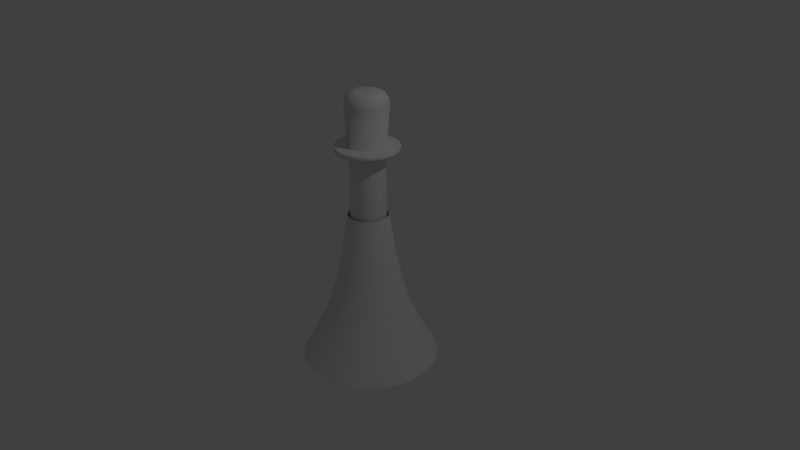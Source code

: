 # Source: ColorDropper.blend  (saved by Blender 2.79.0; exported with 4.5.12 LTS)
import bpy
from mathutils import Matrix  # noqa: F401  (used for matrix-valued properties, if any)

bpy.ops.wm.read_factory_settings(use_empty=True)
scene = bpy.context.scene
scene.name = 'Scene'

# ---- collections
col_collection_1 = bpy.data.collections.new('Collection 1'); scene.collection.children.link(col_collection_1)

# ---- materials (node trees are filled in below, after node groups)
mat_arrowmaterial = bpy.data.materials.new('ArrowMaterial')
mat_arrowmaterial.alpha_threshold = 0.0
mat_arrowmaterial.use_transparent_shadow = False
mat_arrowmaterial.roughness = 0.5

# ---- material node trees

# ---- world
world_world = bpy.data.worlds.new('World'); scene.world = world_world
world_world.color = (0.05088, 0.05088, 0.05088)
world_world.use_sun_shadow = False
world_world.sun_shadow_jitter_overblur = 0.0
world_world.cycles.sampling_method = 'MANUAL'

# ---- cameras
cam_camera = bpy.data.cameras.new('Camera')
cam_camera.clip_end = 100.0
cam_camera.lens = 35.0
cam_camera.sensor_width = 32.0
cam_camera.sensor_height = 18.0
cam_camera.ortho_scale = 7.314
cam_camera.dof.focus_distance = 0.0
cam_camera.dof.aperture_fstop = 128.0

# ---- lights
light_lamp = bpy.data.lights.new('Lamp', 'POINT')
light_lamp.transmission_factor = 0.0
light_lamp.cutoff_distance = 30.0
light_lamp.energy = 100.0
light_lamp.shadow_buffer_clip_start = 1.001
light_lamp.shadow_soft_size = 0.1
light_lamp.shadow_maximum_resolution = 0.006
light_lamp.use_absolute_resolution = True

# ---- meshes
me_cone_001 = bpy.data.meshes.new('Cone.001')
me_cone_001.from_pydata([(5.331e-09, 0.9052, -1.017), (-5.728e-09, 0.2621, 1.018), (0.1766, 0.8878, -1.017), (0.05114, 0.2571, 1.018), (0.3464, 0.8363, -1.017), (0.1003, 0.2422, 1.018), (0.5029, 0.7527, -1.017), (0.1456, 0.218, 1.018), (0.6401, 0.6401, -1.017), (0.1854, 0.1854, 1.018), (0.7527, 0.5029, -1.017), (0.218, 0.1456, 1.018), (0.8363, 0.3464, -1.017), (0.2422, 0.1003, 1.018), (0.8878, 0.1766, -1.017), (0.2571, 0.05114, 1.018), (0.9052, 9.488e-08, -1.017), (0.2621, 7.316e-09, 1.018), (0.8878, -0.1766, -1.017), (0.2571, -0.05114, 1.018), (0.8363, -0.3464, -1.017), (0.2422, -0.1003, 1.018), (0.7527, -0.5029, -1.017), (0.218, -0.1456, 1.018), (0.6401, -0.6401, -1.017), (0.1854, -0.1854, 1.018), (0.5029, -0.7527, -1.017), (0.1456, -0.218, 1.018), (0.3464, -0.8363, -1.017), (0.1003, -0.2422, 1.018), (0.1766, -0.8878, -1.017), (0.05114, -0.2571, 1.018), (-2.896e-07, -0.9052, -1.017), (-9.114e-08, -0.2621, 1.018), (-0.1766, -0.8878, -1.017), (-0.05114, -0.2571, 1.018), (-0.3464, -0.8363, -1.017), (-0.1003, -0.2422, 1.018), (-0.5029, -0.7527, -1.017), (-0.1456, -0.218, 1.018), (-0.6401, -0.6401, -1.017), (-0.1854, -0.1854, 1.018), (-0.7527, -0.5029, -1.017), (-0.218, -0.1456, 1.018), (-0.8363, -0.3464, -1.017), (-0.2422, -0.1003, 1.018), (-0.8878, -0.1766, -1.017), (-0.2571, -0.05114, 1.018), (-0.9052, 9.006e-07, -1.017), (-0.2621, 2.406e-07, 1.018), (-0.8878, 0.1766, -1.017), (-0.2571, 0.05114, 1.018), (-0.8363, 0.3464, -1.017), (-0.2422, 0.1003, 1.018), (-0.7527, 0.5029, -1.017), (-0.218, 0.1456, 1.018), (-0.6401, 0.6401, -1.017), (-0.1854, 0.1854, 1.018), (-0.5029, 0.7527, -1.017), (-0.1456, 0.218, 1.018), (-0.3464, 0.8363, -1.017), (-0.1003, 0.2422, 1.018), (-0.1766, 0.8878, -1.017), (-0.05114, 0.2571, 1.018), (1.095e-08, 0.687, -0.617), (1.271e-08, 0.5432, -0.293), (1.095e-08, 0.4407, 0.03108), (5.331e-09, 0.3549, 0.4312), (0.06923, 0.348, 0.4312), (0.08598, 0.4322, 0.03108), (0.106, 0.5327, -0.293), (0.134, 0.6738, -0.617), (0.1358, 0.3278, 0.4312), (0.1687, 0.4072, 0.03108), (0.2079, 0.5018, -0.293), (0.2629, 0.6347, -0.617), (0.1971, 0.295, 0.4312), (0.2448, 0.3664, 0.03108), (0.3018, 0.4516, -0.293), (0.3817, 0.5712, -0.617), (0.2509, 0.2509, 0.4312), (0.3116, 0.3116, 0.03108), (0.3841, 0.3841, -0.293), (0.4858, 0.4858, -0.617), (0.295, 0.1971, 0.4312), (0.3664, 0.2448, 0.03108), (0.4516, 0.3018, -0.293), (0.5712, 0.3817, -0.617), (0.3278, 0.1358, 0.4312), (0.4072, 0.1687, 0.03108), (0.5018, 0.2079, -0.293), (0.6347, 0.2629, -0.617), (0.348, 0.06923, 0.4312), (0.4322, 0.08598, 0.03108), (0.5327, 0.106, -0.293), (0.6738, 0.134, -0.617), (0.3549, 5.333e-08, 0.4312), (0.4407, 7.965e-08, 0.03108), (0.5432, 9.358e-08, -0.293), (0.687, 9.824e-08, -0.617), (0.348, -0.06923, 0.4312), (0.4322, -0.08598, 0.03108), (0.5327, -0.106, -0.293), (0.6738, -0.134, -0.617), (0.3278, -0.1358, 0.4312), (0.4072, -0.1687, 0.03108), (0.5018, -0.2079, -0.293), (0.6347, -0.2629, -0.617), (0.295, -0.1971, 0.4312), (0.3664, -0.2448, 0.03108), (0.4516, -0.3018, -0.293), (0.5712, -0.3817, -0.617), (0.2509, -0.2509, 0.4312), (0.3116, -0.3116, 0.03108), (0.3841, -0.3841, -0.293), (0.4858, -0.4858, -0.617), (0.1971, -0.295, 0.4312), (0.2448, -0.3664, 0.03108), (0.3018, -0.4516, -0.293), (0.3817, -0.5712, -0.617), (0.1358, -0.3278, 0.4312), (0.1687, -0.4072, 0.03108), (0.2079, -0.5018, -0.293), (0.2629, -0.6347, -0.617), (0.06923, -0.348, 0.4312), (0.08598, -0.4322, 0.03108), (0.106, -0.5327, -0.293), (0.134, -0.6738, -0.617), (-1.103e-07, -0.3549, 0.4312), (-1.326e-07, -0.4407, 0.03108), (-1.643e-07, -0.5432, -0.293), (-2.129e-07, -0.687, -0.617), (-0.06923, -0.348, 0.4312), (-0.08598, -0.4322, 0.03108), (-0.106, -0.5327, -0.293), (-0.134, -0.6738, -0.617), (-0.1358, -0.3278, 0.4312), (-0.1687, -0.4072, 0.03108), (-0.2079, -0.5018, -0.293), (-0.2629, -0.6347, -0.617), (-0.1971, -0.295, 0.4312), (-0.2448, -0.3664, 0.03108), (-0.3018, -0.4516, -0.293), (-0.3817, -0.5712, -0.617), (-0.2509, -0.2509, 0.4312), (-0.3116, -0.3116, 0.03108), (-0.3841, -0.3841, -0.293), (-0.4858, -0.4858, -0.617), (-0.295, -0.1971, 0.4312), (-0.3664, -0.2448, 0.03108), (-0.4516, -0.3018, -0.293), (-0.5712, -0.3817, -0.617), (-0.3278, -0.1358, 0.4312), (-0.4072, -0.1687, 0.03108), (-0.5018, -0.2079, -0.293), (-0.6347, -0.2629, -0.617), (-0.348, -0.06923, 0.4312), (-0.4322, -0.08598, 0.03108), (-0.5327, -0.106, -0.293), (-0.6738, -0.134, -0.617), (-0.3549, 3.692e-07, 0.4312), (-0.4407, 4.719e-07, 0.03108), (-0.5432, 5.771e-07, -0.293), (-0.687, 7.097e-07, -0.617), (-0.348, 0.06923, 0.4312), (-0.4322, 0.08598, 0.03108), (-0.5327, 0.106, -0.293), (-0.6738, 0.134, -0.617), (-0.3278, 0.1358, 0.4312), (-0.4072, 0.1687, 0.03108), (-0.5018, 0.2079, -0.293), (-0.6347, 0.2629, -0.617), (-0.295, 0.1971, 0.4312), (-0.3664, 0.2448, 0.03108), (-0.4516, 0.3018, -0.293), (-0.5712, 0.3817, -0.617), (-0.2509, 0.2509, 0.4312), (-0.3116, 0.3116, 0.03108), (-0.3841, 0.3841, -0.293), (-0.4858, 0.4858, -0.617), (-0.1971, 0.2951, 0.4312), (-0.2448, 0.3664, 0.03108), (-0.3018, 0.4516, -0.293), (-0.3817, 0.5712, -0.617), (-0.1358, 0.3278, 0.4312), (-0.1687, 0.4072, 0.03108), (-0.2079, 0.5018, -0.293), (-0.2629, 0.6347, -0.617), (-0.06923, 0.348, 0.4312), (-0.08598, 0.4322, 0.03108), (-0.106, 0.5327, -0.293), (-0.134, 0.6738, -0.617)], [], [(67, 1, 3, 68), (68, 3, 5, 72), (72, 5, 7, 76), (76, 7, 9, 80), (80, 9, 11, 84), (84, 11, 13, 88), (88, 13, 15, 92), (92, 15, 17, 96), (96, 17, 19, 100), (100, 19, 21, 104), (104, 21, 23, 108), (108, 23, 25, 112), (112, 25, 27, 116), (116, 27, 29, 120), (120, 29, 31, 124), (124, 31, 33, 128), (128, 33, 35, 132), (132, 35, 37, 136), (136, 37, 39, 140), (140, 39, 41, 144), (144, 41, 43, 148), (148, 43, 45, 152), (152, 45, 47, 156), (156, 47, 49, 160), (160, 49, 51, 164), (164, 51, 53, 168), (168, 53, 55, 172), (172, 55, 57, 176), (176, 57, 59, 180), (180, 59, 61, 184), (184, 61, 63, 188), (188, 63, 1, 67), (62, 191, 64, 0), (191, 190, 65, 64), (190, 189, 66, 65), (189, 188, 67, 66), (60, 187, 191, 62), (187, 186, 190, 191), (186, 185, 189, 190), (185, 184, 188, 189), (58, 183, 187, 60), (183, 182, 186, 187), (182, 181, 185, 186), (181, 180, 184, 185), (56, 179, 183, 58), (179, 178, 182, 183), (178, 177, 181, 182), (177, 176, 180, 181), (54, 175, 179, 56), (175, 174, 178, 179), (174, 173, 177, 178), (173, 172, 176, 177), (52, 171, 175, 54), (171, 170, 174, 175), (170, 169, 173, 174), (169, 168, 172, 173), (50, 167, 171, 52), (167, 166, 170, 171), (166, 165, 169, 170), (165, 164, 168, 169), (48, 163, 167, 50), (163, 162, 166, 167), (162, 161, 165, 166), (161, 160, 164, 165), (46, 159, 163, 48), (159, 158, 162, 163), (158, 157, 161, 162), (157, 156, 160, 161), (44, 155, 159, 46), (155, 154, 158, 159), (154, 153, 157, 158), (153, 152, 156, 157), (42, 151, 155, 44), (151, 150, 154, 155), (150, 149, 153, 154), (149, 148, 152, 153), (40, 147, 151, 42), (147, 146, 150, 151), (146, 145, 149, 150), (145, 144, 148, 149), (38, 143, 147, 40), (143, 142, 146, 147), (142, 141, 145, 146), (141, 140, 144, 145), (36, 139, 143, 38), (139, 138, 142, 143), (138, 137, 141, 142), (137, 136, 140, 141), (34, 135, 139, 36), (135, 134, 138, 139), (134, 133, 137, 138), (133, 132, 136, 137), (32, 131, 135, 34), (131, 130, 134, 135), (130, 129, 133, 134), (129, 128, 132, 133), (30, 127, 131, 32), (127, 126, 130, 131), (126, 125, 129, 130), (125, 124, 128, 129), (28, 123, 127, 30), (123, 122, 126, 127), (122, 121, 125, 126), (121, 120, 124, 125), (26, 119, 123, 28), (119, 118, 122, 123), (118, 117, 121, 122), (117, 116, 120, 121), (24, 115, 119, 26), (115, 114, 118, 119), (114, 113, 117, 118), (113, 112, 116, 117), (22, 111, 115, 24), (111, 110, 114, 115), (110, 109, 113, 114), (109, 108, 112, 113), (20, 107, 111, 22), (107, 106, 110, 111), (106, 105, 109, 110), (105, 104, 108, 109), (18, 103, 107, 20), (103, 102, 106, 107), (102, 101, 105, 106), (101, 100, 104, 105), (16, 99, 103, 18), (99, 98, 102, 103), (98, 97, 101, 102), (97, 96, 100, 101), (14, 95, 99, 16), (95, 94, 98, 99), (94, 93, 97, 98), (93, 92, 96, 97), (12, 91, 95, 14), (91, 90, 94, 95), (90, 89, 93, 94), (89, 88, 92, 93), (10, 87, 91, 12), (87, 86, 90, 91), (86, 85, 89, 90), (85, 84, 88, 89), (8, 83, 87, 10), (83, 82, 86, 87), (82, 81, 85, 86), (81, 80, 84, 85), (6, 79, 83, 8), (79, 78, 82, 83), (78, 77, 81, 82), (77, 76, 80, 81), (4, 75, 79, 6), (75, 74, 78, 79), (74, 73, 77, 78), (73, 72, 76, 77), (2, 71, 75, 4), (71, 70, 74, 75), (70, 69, 73, 74), (69, 68, 72, 73), (0, 64, 71, 2), (64, 65, 70, 71), (65, 66, 69, 70), (66, 67, 68, 69)])
me_cone_001.polygons.foreach_set('use_smooth', [True] * 160)
_uv = me_cone_001.uv_layers.new(name='UVMap')
_uv.uv.foreach_set('vector', [2.101, 1.096, 2.101, 1.493, 1.705, 1.493, 1.705, 1.096, 1.705, 1.096, 1.705, 1.493, 1.309, 1.493, 1.309, 1.096, 1.309, 1.096, 1.309, 1.493, 0.9126, 1.493, 0.9126, 1.096, 0.9126, 1.096, 0.9126, 1.493, 0.5163, 1.493, 0.5163, 1.096, 0.5163, 1.096, 0.5163, 1.493, 0.12, 1.493, 0.12, 1.096, 0.12, 1.096, 0.12, 1.493, -0.2762, 1.493, -0.2762, 1.096, -0.2762, 1.096, -0.2762, 1.493, -0.6725, 1.493, -0.6725, 1.096, -0.6725, 1.096, -0.6725, 1.493, -1.069, 1.493, -1.069, 1.096, 2.065, 0.9368, 2.065, 1.471, 1.675, 1.471, 1.675, 0.9368, 1.675, 0.9368, 1.675, 1.471, 1.285, 1.471, 1.285, 0.9368, 1.285, 0.9368, 1.285, 1.471, 0.8956, 1.471, 0.8956, 0.9368, 0.8956, 0.9368, 0.8956, 1.471, 0.5057, 1.471, 0.5057, 0.9368, 0.5057, 0.9368, 0.5057, 1.471, 0.1158, 1.471, 0.1158, 0.9368, 0.1158, 0.9368, 0.1158, 1.471, -0.2741, 1.471, -0.2741, 0.9368, -0.2741, 0.9368, -0.2741, 1.471, -0.664, 1.471, -0.664, 0.9368, -0.664, 0.9368, -0.664, 1.471, -1.054, 1.471, -1.054, 0.9368, 2.072, 1.108, 2.072, 1.497, 1.683, 1.497, 1.683, 1.108, 1.683, 1.108, 1.683, 1.497, 1.293, 1.497, 1.293, 1.108, 1.293, 1.108, 1.293, 1.497, 0.9036, 1.497, 0.9036, 1.108, 0.9036, 1.108, 0.9036, 1.497, 0.514, 1.497, 0.514, 1.108, 0.514, 1.108, 0.514, 1.497, 0.1244, 1.497, 0.1244, 1.108, 0.1244, 1.108, 0.1244, 1.497, -0.2652, 1.497, -0.2652, 1.108, -0.2652, 1.108, -0.2652, 1.497, -0.6548, 1.497, -0.6548, 1.108, -0.6548, 1.108, -0.6548, 1.497, -1.044, 1.497, -1.044, 1.108, 2.057, 1.091, 2.057, 1.479, 1.669, 1.479, 1.669, 1.091, 1.669, 1.091, 1.669, 1.479, 1.282, 1.479, 1.282, 1.091, 1.282, 1.091, 1.282, 1.479, 0.8941, 1.479, 0.8941, 1.091, 0.8941, 1.091, 0.8941, 1.479, 0.5066, 1.479, 0.5066, 1.091, 0.5066, 1.091, 0.5066, 1.479, 0.119, 1.479, 0.119, 1.091, 0.119, 1.091, 0.119, 1.479, -0.2686, 1.479, -0.2686, 1.091, -0.2686, 1.091, -0.2686, 1.479, -0.6562, 1.479, -0.6562, 1.091, -0.6562, 1.091, -0.6562, 1.479, -1.044, 1.479, -1.044, 1.091, -0.6562, -0.4589, -0.6562, -0.07134, -1.044, -0.07134, -1.044, -0.4589, -0.6562, -0.07134, -0.6562, 0.3162, -1.044, 0.3162, -1.044, -0.07134, -0.6562, 0.3162, -0.6562, 0.7038, -1.044, 0.7038, -1.044, 0.3162, -0.6562, 0.7038, -0.6562, 1.091, -1.044, 1.091, -1.044, 0.7038, -0.2686, -0.4589, -0.2686, -0.07134, -0.6562, -0.07134, -0.6562, -0.4589, -0.2686, -0.07134, -0.2686, 0.3162, -0.6562, 0.3162, -0.6562, -0.07134, -0.2686, 0.3162, -0.2686, 0.7038, -0.6562, 0.7038, -0.6562, 0.3162, -0.2686, 0.7038, -0.2686, 1.091, -0.6562, 1.091, -0.6562, 0.7038, 0.119, -0.4589, 0.119, -0.07134, -0.2686, -0.07134, -0.2686, -0.4589, 0.119, -0.07134, 0.119, 0.3162, -0.2686, 0.3162, -0.2686, -0.07134, 0.119, 0.3162, 0.119, 0.7038, -0.2686, 0.7038, -0.2686, 0.3162, 0.119, 0.7038, 0.119, 1.091, -0.2686, 1.091, -0.2686, 0.7038, 0.5066, -0.4589, 0.5066, -0.07134, 0.119, -0.07134, 0.119, -0.4589, 0.5066, -0.07134, 0.5066, 0.3162, 0.119, 0.3162, 0.119, -0.07134, 0.5066, 0.3162, 0.5066, 0.7038, 0.119, 0.7038, 0.119, 0.3162, 0.5066, 0.7038, 0.5066, 1.091, 0.119, 1.091, 0.119, 0.7038, 0.8941, -0.4589, 0.8941, -0.07134, 0.5066, -0.07134, 0.5066, -0.4589, 0.8941, -0.07134, 0.8941, 0.3162, 0.5066, 0.3162, 0.5066, -0.07134, 0.8941, 0.3162, 0.8941, 0.7038, 0.5066, 0.7038, 0.5066, 0.3162, 0.8941, 0.7038, 0.8941, 1.091, 0.5066, 1.091, 0.5066, 0.7038, 1.282, -0.4589, 1.282, -0.07134, 0.8941, -0.07134, 0.8941, -0.4589, 1.282, -0.07134, 1.282, 0.3162, 0.8941, 0.3162, 0.8941, -0.07134, 1.282, 0.3162, 1.282, 0.7038, 0.8941, 0.7038, 0.8941, 0.3162, 1.282, 0.7038, 1.282, 1.091, 0.8941, 1.091, 0.8941, 0.7038, 1.669, -0.4589, 1.669, -0.07134, 1.282, -0.07134, 1.282, -0.4589, 1.669, -0.07134, 1.669, 0.3162, 1.282, 0.3162, 1.282, -0.07134, 1.669, 0.3162, 1.669, 0.7038, 1.282, 0.7038, 1.282, 0.3162, 1.669, 0.7038, 1.669, 1.091, 1.282, 1.091, 1.282, 0.7038, 2.057, -0.4589, 2.057, -0.07134, 1.669, -0.07134, 1.669, -0.4589, 2.057, -0.07134, 2.057, 0.3162, 1.669, 0.3162, 1.669, -0.07134, 2.057, 0.3162, 2.057, 0.7038, 1.669, 0.7038, 1.669, 0.3162, 2.057, 0.7038, 2.057, 1.091, 1.669, 1.091, 1.669, 0.7038, -0.6548, -0.4507, -0.6548, -0.06109, -1.044, -0.06109, -1.044, -0.4507, -0.6548, -0.06109, -0.6548, 0.3285, -1.044, 0.3285, -1.044, -0.06109, -0.6548, 0.3285, -0.6548, 0.7181, -1.044, 0.7181, -1.044, 0.3285, -0.6548, 0.7181, -0.6548, 1.108, -1.044, 1.108, -1.044, 0.7181, -0.2652, -0.4507, -0.2652, -0.06109, -0.6548, -0.06109, -0.6548, -0.4507, -0.2652, -0.06109, -0.2652, 0.3285, -0.6548, 0.3285, -0.6548, -0.06109, -0.2652, 0.3285, -0.2652, 0.7181, -0.6548, 0.7181, -0.6548, 0.3285, -0.2652, 0.7181, -0.2652, 1.108, -0.6548, 1.108, -0.6548, 0.7181, 0.1244, -0.4507, 0.1244, -0.06109, -0.2652, -0.06109, -0.2652, -0.4507, 0.1244, -0.06109, 0.1244, 0.3285, -0.2652, 0.3285, -0.2652, -0.06109, 0.1244, 0.3285, 0.1244, 0.7181, -0.2652, 0.7181, -0.2652, 0.3285, 0.1244, 0.7181, 0.1244, 1.108, -0.2652, 1.108, -0.2652, 0.7181, 0.514, -0.4507, 0.514, -0.06109, 0.1244, -0.06109, 0.1244, -0.4507, 0.514, -0.06109, 0.514, 0.3285, 0.1244, 0.3285, 0.1244, -0.06109, 0.514, 0.3285, 0.514, 0.7181, 0.1244, 0.7181, 0.1244, 0.3285, 0.514, 0.7181, 0.514, 1.108, 0.1244, 1.108, 0.1244, 0.7181, 0.9036, -0.4507, 0.9036, -0.06109, 0.514, -0.06109, 0.514, -0.4507, 0.9036, -0.06109, 0.9036, 0.3285, 0.514, 0.3285, 0.514, -0.06109, 0.9036, 0.3285, 0.9036, 0.7181, 0.514, 0.7181, 0.514, 0.3285, 0.9036, 0.7181, 0.9036, 1.108, 0.514, 1.108, 0.514, 0.7181, 1.293, -0.4507, 1.293, -0.06109, 0.9036, -0.06109, 0.9036, -0.4507, 1.293, -0.06109, 1.293, 0.3285, 0.9036, 0.3285, 0.9036, -0.06109, 1.293, 0.3285, 1.293, 0.7181, 0.9036, 0.7181, 0.9036, 0.3285, 1.293, 0.7181, 1.293, 1.108, 0.9036, 1.108, 0.9036, 0.7181, 1.683, -0.4507, 1.683, -0.06109, 1.293, -0.06109, 1.293, -0.4507, 1.683, -0.06109, 1.683, 0.3285, 1.293, 0.3285, 1.293, -0.06109, 1.683, 0.3285, 1.683, 0.7181, 1.293, 0.7181, 1.293, 0.3285, 1.683, 0.7181, 1.683, 1.108, 1.293, 1.108, 1.293, 0.7181, 2.072, -0.4507, 2.072, -0.06109, 1.683, -0.06109, 1.683, -0.4507, 2.072, -0.06109, 2.072, 0.3285, 1.683, 0.3285, 1.683, -0.06109, 2.072, 0.3285, 2.072, 0.7181, 1.683, 0.7181, 1.683, 0.3285, 2.072, 0.7181, 2.072, 1.108, 1.683, 1.108, 1.683, 0.7181, -0.664, -0.4666, -0.664, -0.0564, -1.054, -0.0564, -1.054, -0.4666, -0.664, -0.0564, -0.664, 0.2626, -1.054, 0.2626, -1.054, -0.0564, -0.664, 0.2626, -0.664, 0.5685, -1.054, 0.5685, -1.054, 0.2626, -0.664, 0.5685, -0.664, 0.9368, -1.054, 0.9368, -1.054, 0.5685, -0.2741, -0.4666, -0.2741, -0.0564, -0.664, -0.0564, -0.664, -0.4666, -0.2741, -0.0564, -0.2741, 0.2626, -0.664, 0.2626, -0.664, -0.0564, -0.2741, 0.2626, -0.2741, 0.5685, -0.664, 0.5685, -0.664, 0.2626, -0.2741, 0.5685, -0.2741, 0.9368, -0.664, 0.9368, -0.664, 0.5685, 0.1158, -0.4666, 0.1158, -0.0564, -0.2741, -0.0564, -0.2741, -0.4666, 0.1158, -0.0564, 0.1158, 0.2626, -0.2741, 0.2626, -0.2741, -0.0564, 0.1158, 0.2626, 0.1158, 0.5685, -0.2741, 0.5685, -0.2741, 0.2626, 0.1158, 0.5685, 0.1158, 0.9368, -0.2741, 0.9368, -0.2741, 0.5685, 0.5057, -0.4666, 0.5057, -0.0564, 0.1158, -0.0564, 0.1158, -0.4666, 0.5057, -0.0564, 0.5057, 0.2626, 0.1158, 0.2626, 0.1158, -0.0564, 0.5057, 0.2626, 0.5057, 0.5685, 0.1158, 0.5685, 0.1158, 0.2626, 0.5057, 0.5685, 0.5057, 0.9368, 0.1158, 0.9368, 0.1158, 0.5685, 0.8956, -0.4666, 0.8956, -0.0564, 0.5057, -0.0564, 0.5057, -0.4666, 0.8956, -0.0564, 0.8956, 0.2626, 0.5057, 0.2626, 0.5057, -0.0564, 0.8956, 0.2626, 0.8956, 0.5685, 0.5057, 0.5685, 0.5057, 0.2626, 0.8956, 0.5685, 0.8956, 0.9368, 0.5057, 0.9368, 0.5057, 0.5685, 1.285, -0.4666, 1.285, -0.0564, 0.8956, -0.0564, 0.8956, -0.4666, 1.285, -0.0564, 1.285, 0.2626, 0.8956, 0.2626, 0.8956, -0.0564, 1.285, 0.2626, 1.285, 0.5685, 0.8956, 0.5685, 0.8956, 0.2626, 1.285, 0.5685, 1.285, 0.9368, 0.8956, 0.9368, 0.8956, 0.5685, 1.675, -0.4666, 1.675, -0.0564, 1.285, -0.0564, 1.285, -0.4666, 1.675, -0.0564, 1.675, 0.2626, 1.285, 0.2626, 1.285, -0.0564, 1.675, 0.2626, 1.675, 0.5685, 1.285, 0.5685, 1.285, 0.2626, 1.675, 0.5685, 1.675, 0.9368, 1.285, 0.9368, 1.285, 0.5685, 2.065, -0.4666, 2.065, -0.0564, 1.675, -0.0564, 1.675, -0.4666, 2.065, -0.0564, 2.065, 0.2626, 1.675, 0.2626, 1.675, -0.0564, 2.065, 0.2626, 2.065, 0.5685, 1.675, 0.5685, 1.675, 0.2626, 2.065, 0.5685, 2.065, 0.9368, 1.675, 0.9368, 1.675, 0.5685, -0.6725, -0.4886, -0.6725, -0.09236, -1.069, -0.09236, -1.069, -0.4886, -0.6725, -0.09236, -0.6725, 0.3039, -1.069, 0.3039, -1.069, -0.09236, -0.6725, 0.3039, -0.6725, 0.7002, -1.069, 0.7002, -1.069, 0.3039, -0.6725, 0.7002, -0.6725, 1.096, -1.069, 1.096, -1.069, 0.7002, -0.2762, -0.4886, -0.2762, -0.09236, -0.6725, -0.09236, -0.6725, -0.4886, -0.2762, -0.09236, -0.2762, 0.3039, -0.6725, 0.3039, -0.6725, -0.09236, -0.2762, 0.3039, -0.2762, 0.7002, -0.6725, 0.7002, -0.6725, 0.3039, -0.2762, 0.7002, -0.2762, 1.096, -0.6725, 1.096, -0.6725, 0.7002, 0.12, -0.4886, 0.12, -0.09236, -0.2762, -0.09236, -0.2762, -0.4886, 0.12, -0.09236, 0.12, 0.3039, -0.2762, 0.3039, -0.2762, -0.09236, 0.12, 0.3039, 0.12, 0.7002, -0.2762, 0.7002, -0.2762, 0.3039, 0.12, 0.7002, 0.12, 1.096, -0.2762, 1.096, -0.2762, 0.7002, 0.5163, -0.4886, 0.5163, -0.09236, 0.12, -0.09236, 0.12, -0.4886, 0.5163, -0.09236, 0.5163, 0.3039, 0.12, 0.3039, 0.12, -0.09236, 0.5163, 0.3039, 0.5163, 0.7002, 0.12, 0.7002, 0.12, 0.3039, 0.5163, 0.7002, 0.5163, 1.096, 0.12, 1.096, 0.12, 0.7002, 0.9126, -0.4886, 0.9126, -0.09236, 0.5163, -0.09236, 0.5163, -0.4886, 0.9126, -0.09236, 0.9126, 0.3039, 0.5163, 0.3039, 0.5163, -0.09236, 0.9126, 0.3039, 0.9126, 0.7002, 0.5163, 0.7002, 0.5163, 0.3039, 0.9126, 0.7002, 0.9126, 1.096, 0.5163, 1.096, 0.5163, 0.7002, 1.309, -0.4886, 1.309, -0.09236, 0.9126, -0.09236, 0.9126, -0.4886, 1.309, -0.09236, 1.309, 0.3039, 0.9126, 0.3039, 0.9126, -0.09236, 1.309, 0.3039, 1.309, 0.7002, 0.9126, 0.7002, 0.9126, 0.3039, 1.309, 0.7002, 1.309, 1.096, 0.9126, 1.096, 0.9126, 0.7002, 1.705, -0.4886, 1.705, -0.09236, 1.309, -0.09236, 1.309, -0.4886, 1.705, -0.09236, 1.705, 0.3039, 1.309, 0.3039, 1.309, -0.09236, 1.705, 0.3039, 1.705, 0.7002, 1.309, 0.7002, 1.309, 0.3039, 1.705, 0.7002, 1.705, 1.096, 1.309, 1.096, 1.309, 0.7002, 2.101, -0.4886, 2.101, -0.09236, 1.705, -0.09236, 1.705, -0.4886, 2.101, -0.09236, 2.101, 0.3039, 1.705, 0.3039, 1.705, -0.09236, 2.101, 0.3039, 2.101, 0.7002, 1.705, 0.7002, 1.705, 0.3039, 2.101, 0.7002, 2.101, 1.096, 1.705, 1.096, 1.705, 0.7002])
_uv.active_render = True
_uv = me_cone_001.uv_layers.new(name='UVMap.001')
_uv.uv.foreach_set('vector', [1.009, 0.612, 1.009, 0.9995, 0.8857, 0.9995, 0.8857, 0.612, 0.8857, 0.612, 0.8857, 0.9995, 0.7626, 0.9995, 0.7626, 0.612, 0.7626, 0.612, 0.7626, 0.9995, 0.6395, 0.9995, 0.6395, 0.612, 0.6395, 0.612, 0.6395, 0.9995, 0.5163, 0.9995, 0.5163, 0.612, 0.5163, 0.612, 0.5163, 0.9995, 0.3932, 0.9995, 0.3932, 0.612, 0.3932, 0.612, 0.3932, 0.9995, 0.27, 0.9995, 0.27, 0.612, 0.27, 0.612, 0.27, 0.9995, 0.1469, 0.9995, 0.1469, 0.612, 0.1469, 0.612, 0.1469, 0.9995, 0.02375, 0.9995, 0.02375, 0.612, 0.9976, 0.6084, 0.9976, 0.9966, 0.8765, 0.9966, 0.8765, 0.6084, 0.8765, 0.6084, 0.8765, 0.9966, 0.7553, 0.9966, 0.7553, 0.6084, 0.7553, 0.6084, 0.7553, 0.9966, 0.6342, 0.9966, 0.6342, 0.6084, 0.6342, 0.6084, 0.6342, 0.9966, 0.513, 0.9966, 0.513, 0.6084, 0.513, 0.6084, 0.513, 0.9966, 0.3919, 0.9966, 0.3919, 0.6084, 0.3919, 0.6084, 0.3919, 0.9966, 0.2707, 0.9966, 0.2707, 0.6084, 0.2707, 0.6084, 0.2707, 0.9966, 0.1495, 0.9966, 0.1495, 0.6084, 0.1495, 0.6084, 0.1495, 0.9966, 0.02838, 0.9966, 0.02838, 0.6084, 0.9999, 0.6124, 0.9999, 1.0, 0.8788, 1.0, 0.8788, 0.6124, 0.8788, 0.6124, 0.8788, 1.0, 0.7577, 1.0, 0.7577, 0.6124, 0.7577, 0.6124, 0.7577, 1.0, 0.6367, 1.0, 0.6367, 0.6124, 0.6367, 0.6124, 0.6367, 1.0, 0.5156, 1.0, 0.5156, 0.6124, 0.5156, 0.6124, 0.5156, 1.0, 0.3945, 1.0, 0.3945, 0.6124, 0.3945, 0.6124, 0.3945, 1.0, 0.2735, 1.0, 0.2735, 0.6124, 0.2735, 0.6124, 0.2735, 1.0, 0.1524, 1.0, 0.1524, 0.6124, 0.1524, 0.6124, 0.1524, 1.0, 0.0313, 1.0, 0.0313, 0.6124, 0.995, 0.6118, 0.995, 0.9977, 0.8746, 0.9977, 0.8746, 0.6118, 0.8746, 0.6118, 0.8746, 0.9977, 0.7542, 0.9977, 0.7542, 0.6118, 0.7542, 0.6118, 0.7542, 0.9977, 0.6337, 0.9977, 0.6337, 0.6118, 0.6337, 0.6118, 0.6337, 0.9977, 0.5133, 0.9977, 0.5133, 0.6118, 0.5133, 0.6118, 0.5133, 0.9977, 0.3928, 0.9977, 0.3928, 0.6118, 0.3928, 0.6118, 0.3928, 0.9977, 0.2724, 0.9977, 0.2724, 0.6118, 0.2724, 0.6118, 0.2724, 0.9977, 0.152, 0.9977, 0.152, 0.6118, 0.152, 0.6118, 0.152, 0.9977, 0.03152, 0.9977, 0.03152, 0.6118, 0.152, 0.01521, 0.152, 0.3998, 0.03152, 0.3998, 0.03152, 0.01521, 0.152, 0.3998, 0.152, 0.4807, 0.03152, 0.4807, 0.03152, 0.3998, 0.152, 0.4807, 0.152, 0.5492, 0.03152, 0.5492, 0.03152, 0.4807, 0.152, 0.5492, 0.152, 0.6118, 0.03152, 0.6118, 0.03152, 0.5492, 0.2724, 0.01521, 0.2724, 0.3998, 0.152, 0.3998, 0.152, 0.01521, 0.2724, 0.3998, 0.2724, 0.4807, 0.152, 0.4807, 0.152, 0.3998, 0.2724, 0.4807, 0.2724, 0.5492, 0.152, 0.5492, 0.152, 0.4807, 0.2724, 0.5492, 0.2724, 0.6118, 0.152, 0.6118, 0.152, 0.5492, 0.3928, 0.01521, 0.3928, 0.3998, 0.2724, 0.3998, 0.2724, 0.01521, 0.3928, 0.3998, 0.3928, 0.4807, 0.2724, 0.4807, 0.2724, 0.3998, 0.3928, 0.4807, 0.3928, 0.5492, 0.2724, 0.5492, 0.2724, 0.4807, 0.3928, 0.5492, 0.3928, 0.6118, 0.2724, 0.6118, 0.2724, 0.5492, 0.5133, 0.01521, 0.5133, 0.3998, 0.3928, 0.3998, 0.3928, 0.01521, 0.5133, 0.3998, 0.5133, 0.4807, 0.3928, 0.4807, 0.3928, 0.3998, 0.5133, 0.4807, 0.5133, 0.5492, 0.3928, 0.5492, 0.3928, 0.4807, 0.5133, 0.5492, 0.5133, 0.6118, 0.3928, 0.6118, 0.3928, 0.5492, 0.6337, 0.01521, 0.6337, 0.3998, 0.5133, 0.3998, 0.5133, 0.01521, 0.6337, 0.3998, 0.6337, 0.4807, 0.5133, 0.4807, 0.5133, 0.3998, 0.6337, 0.4807, 0.6337, 0.5492, 0.5133, 0.5492, 0.5133, 0.4807, 0.6337, 0.5492, 0.6337, 0.6118, 0.5133, 0.6118, 0.5133, 0.5492, 0.7542, 0.01521, 0.7542, 0.3998, 0.6337, 0.3998, 0.6337, 0.01521, 0.7542, 0.3998, 0.7542, 0.4807, 0.6337, 0.4807, 0.6337, 0.3998, 0.7542, 0.4807, 0.7542, 0.5492, 0.6337, 0.5492, 0.6337, 0.4807, 0.7542, 0.5492, 0.7542, 0.6118, 0.6337, 0.6118, 0.6337, 0.5492, 0.8746, 0.01521, 0.8746, 0.3998, 0.7542, 0.3998, 0.7542, 0.01521, 0.8746, 0.3998, 0.8746, 0.4807, 0.7542, 0.4807, 0.7542, 0.3998, 0.8746, 0.4807, 0.8746, 0.5492, 0.7542, 0.5492, 0.7542, 0.4807, 0.8746, 0.5492, 0.8746, 0.6118, 0.7542, 0.6118, 0.7542, 0.5492, 0.995, 0.01521, 0.995, 0.3998, 0.8746, 0.3998, 0.8746, 0.01521, 0.995, 0.3998, 0.995, 0.4807, 0.8746, 0.4807, 0.8746, 0.3998, 0.995, 0.4807, 0.995, 0.5492, 0.8746, 0.5492, 0.8746, 0.4807, 0.995, 0.5492, 0.995, 0.6118, 0.8746, 0.6118, 0.8746, 0.5492, 0.1524, 0.01668, 0.1524, 0.4001, 0.0313, 0.4001, 0.0313, 0.01668, 0.1524, 0.4001, 0.1524, 0.4817, 0.0313, 0.4817, 0.0313, 0.4001, 0.1524, 0.4817, 0.1524, 0.5495, 0.0313, 0.5495, 0.0313, 0.4817, 0.1524, 0.5495, 0.1524, 0.6124, 0.0313, 0.6124, 0.0313, 0.5495, 0.2735, 0.01668, 0.2735, 0.4001, 0.1524, 0.4001, 0.1524, 0.01668, 0.2735, 0.4001, 0.2735, 0.4817, 0.1524, 0.4817, 0.1524, 0.4001, 0.2735, 0.4817, 0.2735, 0.5495, 0.1524, 0.5495, 0.1524, 0.4817, 0.2735, 0.5495, 0.2735, 0.6124, 0.1524, 0.6124, 0.1524, 0.5495, 0.3945, 0.01668, 0.3945, 0.4001, 0.2735, 0.4001, 0.2735, 0.01668, 0.3945, 0.4001, 0.3945, 0.4817, 0.2735, 0.4817, 0.2735, 0.4001, 0.3945, 0.4817, 0.3945, 0.5495, 0.2735, 0.5495, 0.2735, 0.4817, 0.3945, 0.5495, 0.3945, 0.6124, 0.2735, 0.6124, 0.2735, 0.5495, 0.5156, 0.01668, 0.5156, 0.4001, 0.3945, 0.4001, 0.3945, 0.01668, 0.5156, 0.4001, 0.5156, 0.4817, 0.3945, 0.4817, 0.3945, 0.4001, 0.5156, 0.4817, 0.5156, 0.5495, 0.3945, 0.5495, 0.3945, 0.4817, 0.5156, 0.5495, 0.5156, 0.6124, 0.3945, 0.6124, 0.3945, 0.5495, 0.6367, 0.01668, 0.6367, 0.4001, 0.5156, 0.4001, 0.5156, 0.01668, 0.6367, 0.4001, 0.6367, 0.4817, 0.5156, 0.4817, 0.5156, 0.4001, 0.6367, 0.4817, 0.6367, 0.5495, 0.5156, 0.5495, 0.5156, 0.4817, 0.6367, 0.5495, 0.6367, 0.6124, 0.5156, 0.6124, 0.5156, 0.5495, 0.7577, 0.01668, 0.7577, 0.4001, 0.6367, 0.4001, 0.6367, 0.01668, 0.7577, 0.4001, 0.7577, 0.4817, 0.6367, 0.4817, 0.6367, 0.4001, 0.7577, 0.4817, 0.7577, 0.5495, 0.6367, 0.5495, 0.6367, 0.4817, 0.7577, 0.5495, 0.7577, 0.6124, 0.6367, 0.6124, 0.6367, 0.5495, 0.8788, 0.01668, 0.8788, 0.4001, 0.7577, 0.4001, 0.7577, 0.01668, 0.8788, 0.4001, 0.8788, 0.4817, 0.7577, 0.4817, 0.7577, 0.4001, 0.8788, 0.4817, 0.8788, 0.5495, 0.7577, 0.5495, 0.7577, 0.4817, 0.8788, 0.5495, 0.8788, 0.6124, 0.7577, 0.6124, 0.7577, 0.5495, 0.9999, 0.01668, 0.9999, 0.4001, 0.8788, 0.4001, 0.8788, 0.01668, 0.9999, 0.4001, 0.9999, 0.4817, 0.8788, 0.4817, 0.8788, 0.4001, 0.9999, 0.4817, 0.9999, 0.5495, 0.8788, 0.5495, 0.8788, 0.4817, 0.9999, 0.5495, 0.9999, 0.6124, 0.8788, 0.6124, 0.8788, 0.5495, 0.1495, 0.01385, 0.1495, 0.4002, 0.02838, 0.4002, 0.02838, 0.01385, 0.1495, 0.4002, 0.1495, 0.4761, 0.02838, 0.4761, 0.02838, 0.4002, 0.1495, 0.4761, 0.1495, 0.5466, 0.02838, 0.5466, 0.02838, 0.4761, 0.1495, 0.5466, 0.1495, 0.6084, 0.02838, 0.6084, 0.02838, 0.5466, 0.2707, 0.01385, 0.2707, 0.4002, 0.1495, 0.4002, 0.1495, 0.01385, 0.2707, 0.4002, 0.2707, 0.4761, 0.1495, 0.4761, 0.1495, 0.4002, 0.2707, 0.4761, 0.2707, 0.5466, 0.1495, 0.5466, 0.1495, 0.4761, 0.2707, 0.5466, 0.2707, 0.6084, 0.1495, 0.6084, 0.1495, 0.5466, 0.3919, 0.01385, 0.3919, 0.4002, 0.2707, 0.4002, 0.2707, 0.01385, 0.3919, 0.4002, 0.3919, 0.4761, 0.2707, 0.4761, 0.2707, 0.4002, 0.3919, 0.4761, 0.3919, 0.5466, 0.2707, 0.5466, 0.2707, 0.4761, 0.3919, 0.5466, 0.3919, 0.6084, 0.2707, 0.6084, 0.2707, 0.5466, 0.513, 0.01385, 0.513, 0.4002, 0.3919, 0.4002, 0.3919, 0.01385, 0.513, 0.4002, 0.513, 0.4761, 0.3919, 0.4761, 0.3919, 0.4002, 0.513, 0.4761, 0.513, 0.5466, 0.3919, 0.5466, 0.3919, 0.4761, 0.513, 0.5466, 0.513, 0.6084, 0.3919, 0.6084, 0.3919, 0.5466, 0.6342, 0.01385, 0.6342, 0.4002, 0.513, 0.4002, 0.513, 0.01385, 0.6342, 0.4002, 0.6342, 0.4761, 0.513, 0.4761, 0.513, 0.4002, 0.6342, 0.4761, 0.6342, 0.5466, 0.513, 0.5466, 0.513, 0.4761, 0.6342, 0.5466, 0.6342, 0.6084, 0.513, 0.6084, 0.513, 0.5466, 0.7553, 0.01385, 0.7553, 0.4002, 0.6342, 0.4002, 0.6342, 0.01385, 0.7553, 0.4002, 0.7553, 0.4761, 0.6342, 0.4761, 0.6342, 0.4002, 0.7553, 0.4761, 0.7553, 0.5466, 0.6342, 0.5466, 0.6342, 0.4761, 0.7553, 0.5466, 0.7553, 0.6084, 0.6342, 0.6084, 0.6342, 0.5466, 0.8765, 0.01385, 0.8765, 0.4002, 0.7553, 0.4002, 0.7553, 0.01385, 0.8765, 0.4002, 0.8765, 0.4761, 0.7553, 0.4761, 0.7553, 0.4002, 0.8765, 0.4761, 0.8765, 0.5466, 0.7553, 0.5466, 0.7553, 0.4761, 0.8765, 0.5466, 0.8765, 0.6084, 0.7553, 0.6084, 0.7553, 0.5466, 0.9976, 0.01385, 0.9976, 0.4002, 0.8765, 0.4002, 0.8765, 0.01385, 0.9976, 0.4002, 0.9976, 0.4761, 0.8765, 0.4761, 0.8765, 0.4002, 0.9976, 0.4761, 0.9976, 0.5466, 0.8765, 0.5466, 0.8765, 0.4761, 0.9976, 0.5466, 0.9976, 0.6084, 0.8765, 0.6084, 0.8765, 0.5466, 0.1469, 0.00991, 0.1469, 0.3991, 0.02375, 0.3991, 0.02375, 0.00991, 0.1469, 0.3991, 0.1469, 0.4796, 0.02375, 0.4796, 0.02375, 0.3991, 0.1469, 0.4796, 0.1469, 0.5492, 0.02375, 0.5492, 0.02375, 0.4796, 0.1469, 0.5492, 0.1469, 0.612, 0.02375, 0.612, 0.02375, 0.5492, 0.27, 0.00991, 0.27, 0.3991, 0.1469, 0.3991, 0.1469, 0.00991, 0.27, 0.3991, 0.27, 0.4796, 0.1469, 0.4796, 0.1469, 0.3991, 0.27, 0.4796, 0.27, 0.5492, 0.1469, 0.5492, 0.1469, 0.4796, 0.27, 0.5492, 0.27, 0.612, 0.1469, 0.612, 0.1469, 0.5492, 0.3932, 0.00991, 0.3932, 0.3991, 0.27, 0.3991, 0.27, 0.00991, 0.3932, 0.3991, 0.3932, 0.4796, 0.27, 0.4796, 0.27, 0.3991, 0.3932, 0.4796, 0.3932, 0.5492, 0.27, 0.5492, 0.27, 0.4796, 0.3932, 0.5492, 0.3932, 0.612, 0.27, 0.612, 0.27, 0.5492, 0.5163, 0.00991, 0.5163, 0.3991, 0.3932, 0.3991, 0.3932, 0.00991, 0.5163, 0.3991, 0.5163, 0.4796, 0.3932, 0.4796, 0.3932, 0.3991, 0.5163, 0.4796, 0.5163, 0.5492, 0.3932, 0.5492, 0.3932, 0.4796, 0.5163, 0.5492, 0.5163, 0.612, 0.3932, 0.612, 0.3932, 0.5492, 0.6395, 0.00991, 0.6395, 0.3991, 0.5163, 0.3991, 0.5163, 0.00991, 0.6395, 0.3991, 0.6395, 0.4796, 0.5163, 0.4796, 0.5163, 0.3991, 0.6395, 0.4796, 0.6395, 0.5492, 0.5163, 0.5492, 0.5163, 0.4796, 0.6395, 0.5492, 0.6395, 0.612, 0.5163, 0.612, 0.5163, 0.5492, 0.7626, 0.00991, 0.7626, 0.3991, 0.6395, 0.3991, 0.6395, 0.00991, 0.7626, 0.3991, 0.7626, 0.4796, 0.6395, 0.4796, 0.6395, 0.3991, 0.7626, 0.4796, 0.7626, 0.5492, 0.6395, 0.5492, 0.6395, 0.4796, 0.7626, 0.5492, 0.7626, 0.612, 0.6395, 0.612, 0.6395, 0.5492, 0.8857, 0.00991, 0.8857, 0.3991, 0.7626, 0.3991, 0.7626, 0.00991, 0.8857, 0.3991, 0.8857, 0.4796, 0.7626, 0.4796, 0.7626, 0.3991, 0.8857, 0.4796, 0.8857, 0.5492, 0.7626, 0.5492, 0.7626, 0.4796, 0.8857, 0.5492, 0.8857, 0.612, 0.7626, 0.612, 0.7626, 0.5492, 1.009, 0.00991, 1.009, 0.3991, 0.8857, 0.3991, 0.8857, 0.00991, 1.009, 0.3991, 1.009, 0.4796, 0.8857, 0.4796, 0.8857, 0.3991, 1.009, 0.4796, 1.009, 0.5492, 0.8857, 0.5492, 0.8857, 0.4796, 1.009, 0.5492, 1.009, 0.612, 0.8857, 0.612, 0.8857, 0.5492])
me_cone_001.materials.append(mat_arrowmaterial)
me_cone_001.use_remesh_preserve_volume = False
me_cone_001.use_remesh_preserve_attributes = False
me_cone_001.use_mirror_vertex_groups = False
me_cone_001.update()
me_cylinder_002 = bpy.data.meshes.new('Cylinder.002')
me_cylinder_002.from_pydata([(8.137e-08, 0.1958, -0.8306), (8.137e-08, 0.1958, -0.5649), (0.07072, 0.1825, -0.8306), (0.07072, 0.1825, -0.5649), (0.1319, 0.1447, -0.8306), (0.1319, 0.1447, -0.5649), (0.1752, 0.08726, -0.8306), (0.1752, 0.08726, -0.5649), (0.1949, 0.01806, -0.8306), (0.1949, 0.01806, -0.5649), (0.1883, -0.05357, -0.8306), (0.1883, -0.05357, -0.5649), (0.1562, -0.118, -0.8306), (0.1562, -0.118, -0.5649), (0.1031, -0.1664, -0.8306), (0.1031, -0.1664, -0.5649), (0.03597, -0.1924, -0.8306), (0.03597, -0.1924, -0.5649), (-0.03597, -0.1924, -0.8306), (-0.03597, -0.1924, -0.5649), (-0.1031, -0.1664, -0.8306), (-0.1031, -0.1664, -0.5649), (-0.1562, -0.118, -0.8306), (-0.1562, -0.118, -0.5649), (-0.1883, -0.05357, -0.8306), (-0.1883, -0.05357, -0.5649), (-0.1949, 0.01806, -0.8306), (-0.1949, 0.01806, -0.5649), (-0.1752, 0.08726, -0.8306), (-0.1752, 0.08726, -0.5649), (-0.1319, 0.1447, -0.8306), (-0.1319, 0.1447, -0.5649), (-0.07072, 0.1825, -0.8306), (-0.07072, 0.1825, -0.5649), (8.838e-08, 0.0977, -1.302), (0.03529, 0.09111, -1.302), (0.06582, 0.0722, -1.302), (0.08746, 0.04355, -1.302), (0.09729, 0.009015, -1.302), (0.09397, -0.02674, -1.302), (0.07797, -0.05888, -1.302), (0.05143, -0.08307, -1.302), (0.01795, -0.09604, -1.302), (-0.01795, -0.09604, -1.302), (-0.05143, -0.08307, -1.302), (-0.07797, -0.05888, -1.302), (-0.09397, -0.02674, -1.302), (-0.09729, 0.009015, -1.302), (-0.08746, 0.04355, -1.302), (-0.06582, 0.0722, -1.302), (-0.03529, 0.09111, -1.302)], [], [(0, 1, 3, 2), (2, 3, 5, 4), (4, 5, 7, 6), (6, 7, 9, 8), (8, 9, 11, 10), (10, 11, 13, 12), (12, 13, 15, 14), (14, 15, 17, 16), (16, 17, 19, 18), (18, 19, 21, 20), (20, 21, 23, 22), (22, 23, 25, 24), (24, 25, 27, 26), (26, 27, 29, 28), (28, 29, 31, 30), (30, 31, 33, 32), (32, 33, 1, 0), (4, 6, 37, 36), (34, 35, 36, 37, 38, 39, 40, 41, 42, 43, 44, 45, 46, 47, 48, 49, 50), (14, 16, 42, 41), (0, 2, 35, 34), (24, 26, 47, 46), (10, 12, 40, 39), (20, 22, 45, 44), (30, 32, 50, 49), (6, 8, 38, 37), (16, 18, 43, 42), (26, 28, 48, 47), (2, 4, 36, 35), (12, 14, 41, 40), (22, 24, 46, 45), (32, 0, 34, 50), (8, 10, 39, 38), (18, 20, 44, 43), (28, 30, 49, 48), (33, 31, 1), (5, 3, 7), (9, 7, 31), (29, 9, 31), (7, 3, 31), (27, 9, 29), (31, 3, 1), (25, 9, 27), (25, 11, 9), (23, 11, 25), (23, 13, 11), (23, 15, 13), (21, 15, 23), (19, 15, 21), (19, 17, 15)])
me_cylinder_002.polygons.foreach_set('use_smooth', [1, 1, 1, 1, 1, 1, 1, 1, 1, 1, 1, 1, 1, 1, 1, 1, 1, 1, 1, 1, 1, 1, 1, 1, 1, 1, 1, 1, 1, 1, 1, 1, 1, 1, 1, 0, 0, 0, 0, 0, 0, 0, 0, 0, 0, 0, 0, 0, 0, 0])
me_cylinder_002.use_remesh_preserve_volume = False
me_cylinder_002.use_remesh_preserve_attributes = False
me_cylinder_002.use_mirror_vertex_groups = False
me_cylinder_002.update()
me_cylinder_001 = bpy.data.meshes.new('Cylinder.001')
me_cylinder_001.from_pydata([(7.81e-08, 0.2319, -0.8265), (7.81e-08, 0.2319, 1.432), (0.08378, 0.2163, -0.8265), (0.08378, 0.2163, 1.432), (0.1562, 0.1714, -0.8265), (0.1562, 0.1714, 1.432), (0.2076, 0.1034, -0.8265), (0.2076, 0.1034, 1.432), (0.2309, 0.0214, -0.8265), (0.2309, 0.0214, 1.432), (0.2231, -0.06347, -0.8265), (0.2231, -0.06347, 1.432), (0.1851, -0.1398, -0.8265), (0.1851, -0.1398, 1.432), (0.1221, -0.1972, -0.8265), (0.1221, -0.1972, 1.432), (0.04261, -0.228, -0.8265), (0.04261, -0.228, 1.432), (-0.04261, -0.228, -0.8265), (-0.04261, -0.228, 1.432), (-0.1221, -0.1972, -0.8265), (-0.1221, -0.1972, 1.432), (-0.1851, -0.1398, -0.8265), (-0.1851, -0.1398, 1.432), (-0.2231, -0.06347, -0.8265), (-0.2231, -0.06347, 1.432), (-0.2309, 0.0214, -0.8265), (-0.2309, 0.0214, 1.432), (-0.2076, 0.1034, -0.8265), (-0.2076, 0.1034, 1.432), (-0.1562, 0.1714, -0.8265), (-0.1562, 0.1714, 1.432), (-0.08378, 0.2163, -0.8265), (-0.08378, 0.2163, 1.432), (8.64e-08, 0.1157, -1.385), (0.04181, 0.1079, -1.385), (0.07798, 0.08554, -1.385), (0.1036, 0.05159, -1.385), (0.1153, 0.01068, -1.385), (0.1113, -0.03168, -1.385), (0.09237, -0.06975, -1.385), (0.06093, -0.09841, -1.385), (0.02127, -0.1138, -1.385), (-0.02127, -0.1138, -1.385), (-0.06093, -0.09841, -1.385), (-0.09237, -0.06975, -1.385), (-0.1113, -0.03168, -1.385), (-0.1153, 0.01068, -1.385), (-0.1036, 0.05159, -1.385), (-0.07798, 0.08554, -1.385), (-0.04181, 0.1079, -1.385)], [], [(0, 2, 3, 1), (2, 4, 5, 3), (4, 6, 7, 5), (6, 8, 9, 7), (8, 10, 11, 9), (10, 12, 13, 11), (12, 14, 15, 13), (14, 16, 17, 15), (16, 18, 19, 17), (18, 20, 21, 19), (20, 22, 23, 21), (22, 24, 25, 23), (24, 26, 27, 25), (26, 28, 29, 27), (28, 30, 31, 29), (30, 32, 33, 31), (32, 0, 1, 33), (4, 36, 37, 6), (34, 50, 49, 48, 47, 46, 45, 44, 43, 42, 41, 40, 39, 38, 37, 36, 35), (14, 41, 42, 16), (0, 34, 35, 2), (24, 46, 47, 26), (10, 39, 40, 12), (20, 44, 45, 22), (30, 49, 50, 32), (6, 37, 38, 8), (16, 42, 43, 18), (26, 47, 48, 28), (2, 35, 36, 4), (12, 40, 41, 14), (22, 45, 46, 24), (32, 50, 34, 0), (8, 38, 39, 10), (18, 43, 44, 20), (28, 48, 49, 30)])
me_cylinder_001.polygons.foreach_set('use_smooth', [True] * 35)
me_cylinder_001.use_remesh_preserve_volume = False
me_cylinder_001.use_remesh_preserve_attributes = False
me_cylinder_001.use_mirror_vertex_groups = False
me_cylinder_001.update()
me_cylinder = bpy.data.meshes.new('Cylinder')
me_cylinder.from_pydata([(9.686e-08, 7.012e-08, 1.432), (0.1484, 0.3831, 1.432), (6.602e-08, 0.4108, 1.432), (0.2768, 0.3036, 1.432), (0.3678, 0.1831, 1.432), (0.4091, 0.03791, 1.432), (0.3951, -0.1124, 1.432), (0.3279, -0.2476, 1.432), (0.2163, -0.3493, 1.432), (0.07549, -0.4038, 1.432), (-0.07549, -0.4038, 1.432), (-0.2163, -0.3493, 1.432), (-0.3279, -0.2476, 1.432), (-0.3951, -0.1124, 1.432), (-0.4091, 0.03791, 1.432), (-0.3678, 0.1831, 1.432), (-0.2768, 0.3036, 1.432), (-0.1484, 0.3831, 1.432), (0.08636, 0.2229, 1.498), (1.405e-08, 0.2391, 1.498), (0.1611, 0.1767, 1.498), (0.214, 0.1066, 1.498), (0.238, 0.02206, 1.498), (0.2299, -0.06542, 1.498), (0.1908, -0.1441, 1.498), (0.1258, -0.2033, 1.498), (0.04393, -0.235, 1.498), (-0.04393, -0.235, 1.498), (-0.1258, -0.2033, 1.498), (-0.1908, -0.1441, 1.498), (-0.2299, -0.06542, 1.498), (-0.238, 0.02206, 1.498), (-0.214, 0.1066, 1.498), (-0.1611, 0.1767, 1.498), (-0.08636, 0.2229, 1.498), (0.1484, 0.3831, 1.498), (6.316e-08, 0.4108, 1.498), (0.2768, 0.3036, 1.498), (0.3678, 0.1831, 1.498), (0.4091, 0.03791, 1.498), (0.3951, -0.1124, 1.498), (0.3279, -0.2476, 1.498), (0.2163, -0.3493, 1.498), (0.07549, -0.4038, 1.498), (-0.07549, -0.4038, 1.498), (-0.2163, -0.3493, 1.498), (-0.3279, -0.2476, 1.498), (-0.3951, -0.1124, 1.498), (-0.4091, 0.03791, 1.498), (-0.3678, 0.1831, 1.498), (-0.2768, 0.3036, 1.498), (-0.1484, 0.3831, 1.498), (0.04515, 0.1165, 2.183), (0.1013, 0.2615, 2.031), (0.06664, 0.172, 2.172), (0.08485, 0.219, 2.139), (0.09703, 0.2505, 2.089), (-1.314e-07, 0.2804, 2.031), (-2.82e-07, 0.125, 2.183), (-1.587e-07, 0.2686, 2.089), (-1.965e-07, 0.2349, 2.139), (-2.402e-07, 0.1845, 2.172), (0.0842, 0.09236, 2.183), (0.1889, 0.2072, 2.031), (0.1243, 0.1363, 2.172), (0.1582, 0.1736, 2.139), (0.1809, 0.1985, 2.089), (0.1119, 0.05571, 2.183), (0.251, 0.125, 2.031), (0.1651, 0.08222, 2.172), (0.2103, 0.1047, 2.139), (0.2404, 0.1197, 2.089), (0.1244, 0.01153, 2.183), (0.2792, 0.02587, 2.031), (0.1837, 0.01702, 2.172), (0.2339, 0.02167, 2.139), (0.2674, 0.02478, 2.089), (0.1202, -0.0342, 2.183), (0.2697, -0.07674, 2.031), (0.1774, -0.05048, 2.172), (0.2259, -0.06428, 2.139), (0.2583, -0.0735, 2.089), (0.09973, -0.07532, 2.183), (0.2238, -0.169, 2.031), (0.1472, -0.1112, 2.172), (0.1874, -0.1416, 2.139), (0.2143, -0.1619, 2.089), (0.06579, -0.1063, 2.183), (0.1476, -0.2384, 2.031), (0.09711, -0.1568, 2.172), (0.1237, -0.1997, 2.139), (0.1414, -0.2284, 2.089), (0.02296, -0.1228, 2.183), (0.05153, -0.2756, 2.031), (0.03389, -0.1813, 2.172), (0.04316, -0.2309, 2.139), (0.04935, -0.264, 2.089), (-0.02296, -0.1228, 2.183), (-0.05153, -0.2756, 2.031), (-0.0339, -0.1813, 2.172), (-0.04316, -0.2309, 2.139), (-0.04935, -0.264, 2.089), (-0.06579, -0.1063, 2.183), (-0.1476, -0.2384, 2.031), (-0.09711, -0.1568, 2.172), (-0.1237, -0.1997, 2.139), (-0.1414, -0.2284, 2.089), (-0.09973, -0.07532, 2.183), (-0.2238, -0.169, 2.031), (-0.1472, -0.1112, 2.172), (-0.1874, -0.1416, 2.139), (-0.2143, -0.1619, 2.089), (-0.1202, -0.0342, 2.183), (-0.2697, -0.07674, 2.031), (-0.1774, -0.05048, 2.172), (-0.2259, -0.06428, 2.139), (-0.2583, -0.0735, 2.089), (-0.1244, 0.01153, 2.183), (-0.2792, 0.02587, 2.031), (-0.1837, 0.01702, 2.172), (-0.2339, 0.02167, 2.139), (-0.2674, 0.02478, 2.089), (-0.1119, 0.05571, 2.183), (-0.251, 0.125, 2.031), (-0.1651, 0.08222, 2.172), (-0.2103, 0.1047, 2.139), (-0.2404, 0.1197, 2.089), (-0.0842, 0.09236, 2.183), (-0.1889, 0.2072, 2.031), (-0.1243, 0.1363, 2.172), (-0.1582, 0.1736, 2.139), (-0.1809, 0.1985, 2.089), (-0.04515, 0.1165, 2.183), (-0.1013, 0.2615, 2.031), (-0.06664, 0.172, 2.172), (-0.08485, 0.219, 2.139), (-0.09703, 0.2505, 2.089)], [], [(0, 5, 6), (5, 4, 38, 39), (0, 10, 11), (0, 15, 16), (0, 3, 4), (0, 8, 9), (0, 2, 1), (0, 13, 14), (0, 6, 7), (0, 11, 12), (0, 16, 17), (0, 4, 5), (0, 9, 10), (0, 14, 15), (0, 1, 3), (0, 7, 8), (0, 12, 13), (0, 17, 2), (29, 28, 103, 108), (13, 12, 46, 47), (6, 5, 39, 40), (14, 13, 47, 48), (7, 6, 40, 41), (15, 14, 48, 49), (8, 7, 41, 42), (16, 15, 49, 50), (9, 8, 42, 43), (1, 2, 36, 35), (17, 16, 50, 51), (10, 9, 43, 44), (3, 1, 35, 37), (2, 17, 51, 36), (11, 10, 44, 45), (4, 3, 37, 38), (12, 11, 45, 46), (19, 18, 35, 36), (18, 20, 37, 35), (20, 21, 38, 37), (21, 22, 39, 38), (22, 23, 40, 39), (23, 24, 41, 40), (24, 25, 42, 41), (25, 26, 43, 42), (26, 27, 44, 43), (27, 28, 45, 44), (28, 29, 46, 45), (29, 30, 47, 46), (30, 31, 48, 47), (31, 32, 49, 48), (32, 33, 50, 49), (33, 34, 51, 50), (34, 19, 36, 51), (20, 18, 53, 63), (22, 21, 68, 73), (30, 29, 108, 113), (23, 22, 73, 78), (31, 30, 113, 118), (24, 23, 78, 83), (32, 31, 118, 123), (25, 24, 83, 88), (33, 32, 123, 128), (26, 25, 88, 93), (34, 33, 128, 133), (27, 26, 93, 98), (52, 58, 132, 127, 122, 117, 112, 107, 102, 97, 92, 87, 82, 77, 72, 67, 62), (28, 27, 98, 103), (19, 34, 133, 57), (21, 20, 63, 68), (53, 57, 59, 56), (56, 59, 60, 55), (55, 60, 61, 54), (54, 61, 58, 52), (63, 53, 56, 66), (66, 56, 55, 65), (65, 55, 54, 64), (64, 54, 52, 62), (68, 63, 66, 71), (71, 66, 65, 70), (70, 65, 64, 69), (69, 64, 62, 67), (73, 68, 71, 76), (76, 71, 70, 75), (75, 70, 69, 74), (74, 69, 67, 72), (78, 73, 76, 81), (81, 76, 75, 80), (80, 75, 74, 79), (79, 74, 72, 77), (83, 78, 81, 86), (86, 81, 80, 85), (85, 80, 79, 84), (84, 79, 77, 82), (88, 83, 86, 91), (91, 86, 85, 90), (90, 85, 84, 89), (89, 84, 82, 87), (93, 88, 91, 96), (96, 91, 90, 95), (95, 90, 89, 94), (94, 89, 87, 92), (98, 93, 96, 101), (101, 96, 95, 100), (100, 95, 94, 99), (99, 94, 92, 97), (103, 98, 101, 106), (106, 101, 100, 105), (105, 100, 99, 104), (104, 99, 97, 102), (108, 103, 106, 111), (111, 106, 105, 110), (110, 105, 104, 109), (109, 104, 102, 107), (113, 108, 111, 116), (116, 111, 110, 115), (115, 110, 109, 114), (114, 109, 107, 112), (118, 113, 116, 121), (121, 116, 115, 120), (120, 115, 114, 119), (119, 114, 112, 117), (123, 118, 121, 126), (126, 121, 120, 125), (125, 120, 119, 124), (124, 119, 117, 122), (128, 123, 126, 131), (131, 126, 125, 130), (130, 125, 124, 129), (129, 124, 122, 127), (133, 128, 131, 136), (136, 131, 130, 135), (135, 130, 129, 134), (134, 129, 127, 132), (57, 133, 136, 59), (59, 136, 135, 60), (60, 135, 134, 61), (61, 134, 132, 58), (18, 19, 57, 53)])
me_cylinder.polygons.foreach_set('use_smooth', [0, 1, 0, 0, 0, 0, 0, 0, 0, 0, 0, 0, 0, 0, 0, 0, 0, 0, 1, 1, 1, 1, 1, 1, 1, 1, 1, 1, 1, 1, 1, 1, 1, 1, 1, 0, 0, 0, 0, 0, 0, 0, 0, 0, 0, 0, 0, 0, 0, 0, 0, 0, 1, 1, 1, 1, 1, 1, 1, 1, 1, 1, 1, 1, 1, 1, 1, 1, 1, 1, 1, 1, 1, 1, 1, 1, 1, 1, 1, 1, 1, 1, 1, 1, 1, 1, 1, 1, 1, 1, 1, 1, 1, 1, 1, 1, 1, 1, 1, 1, 1, 1, 1, 1, 1, 1, 1, 1, 1, 1, 1, 1, 1, 1, 1, 1, 1, 1, 1, 1, 1, 1, 1, 1, 1, 1, 1, 1, 1, 1, 1, 1, 1, 1, 1, 1, 1])
me_cylinder.use_remesh_preserve_volume = False
me_cylinder.use_remesh_preserve_attributes = False
me_cylinder.use_mirror_vertex_groups = False
me_cylinder.update()

# ---- objects
ob_inoutcone = bpy.data.objects.new('InOutCone', me_cone_001)
ob_innerink = bpy.data.objects.new('InnerInk', me_cylinder_002)
ob_outerglass = bpy.data.objects.new('OuterGlass', me_cylinder_001)
ob_top = bpy.data.objects.new('Top', me_cylinder)
ob_lamp = bpy.data.objects.new('Lamp', light_lamp)
ob_camera = bpy.data.objects.new('Camera', cam_camera)

# ---- transforms, parenting, visibility, modifiers, constraints
ob_inoutcone.location = (0.0, 0.0, -0.4395)
ob_inoutcone.lineart.crease_threshold = 0.0
ob_innerink.location = (0.0, 0.0, 0.0)
ob_innerink.lineart.crease_threshold = 0.0
ob_outerglass.location = (0.0, 0.0, 0.0)
ob_outerglass.lineart.crease_threshold = 0.0
ob_top.location = (0.0, 0.0, 0.0)
ob_top.lineart.crease_threshold = 0.0
ob_lamp.location = (4.076, 1.005, 5.904)
ob_lamp.rotation_euler = (0.6503, 0.05522, 1.866)
ob_lamp.lock_rotations_4d = False
ob_lamp.empty_display_type = 'ARROWS'
ob_lamp.color = (0.0, 0.0, 0.0, 0.0)
ob_lamp.lineart.crease_threshold = 0.0
ob_camera.location = (7.481, -6.508, 5.344)
ob_camera.rotation_euler = (1.109, 0.0, 0.8149)
ob_camera.lock_rotations_4d = False
ob_camera.empty_display_type = 'ARROWS'
ob_camera.color = (0.0, 0.0, 0.0, 0.0)
ob_camera.display_type = 'WIRE'
ob_camera.lineart.crease_threshold = 0.0

# ---- collection membership
col_collection_1.objects.link(ob_inoutcone)
col_collection_1.objects.link(ob_innerink)
col_collection_1.objects.link(ob_outerglass)
col_collection_1.objects.link(ob_top)
col_collection_1.objects.link(ob_lamp)
col_collection_1.objects.link(ob_camera)

# ---- scene / render settings (as saved in the file)
scene.camera = ob_camera
scene.frame_start = 1; scene.frame_end = 250; scene.frame_set(1)
scene.render.engine = 'BLENDER_EEVEE_NEXT'
scene.render.resolution_percentage = 50
scene.render.dither_intensity = 0.0
scene.cycles.use_denoising = False
scene.cycles.samples = 128
scene.cycles.sampling_pattern = 'TABULATED_SOBOL'
scene.cycles.use_adaptive_sampling = False
scene.cycles.use_light_tree = False
scene.cycles.blur_glossy = 0.0
scene.cycles.sample_clamp_indirect = 0.0
scene.view_settings.view_transform = 'Standard'
bpy.context.view_layer.update()
